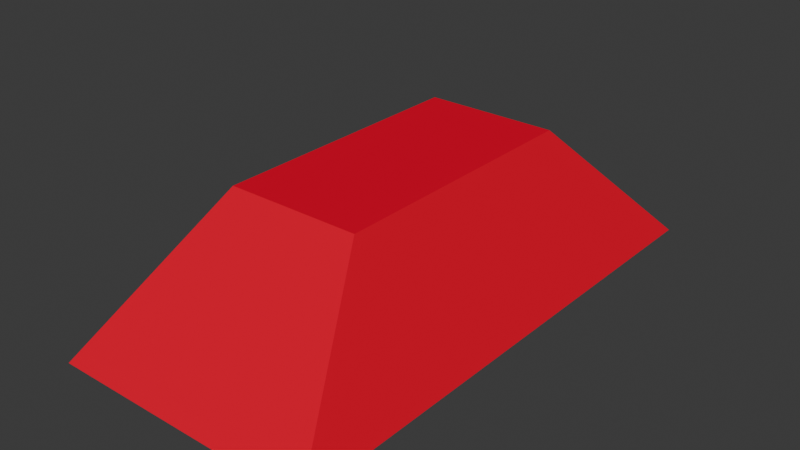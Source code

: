 # Source: pieza2Planeta5.blend  (saved by Blender 4.1.24; exported with 4.5.12 LTS)
import bpy
from mathutils import Matrix  # noqa: F401  (used for matrix-valued properties, if any)

bpy.ops.wm.read_factory_settings(use_empty=True)
scene = bpy.context.scene
scene.name = 'Scene'

# ---- collections
col_collection = bpy.data.collections.new('Collection'); scene.collection.children.link(col_collection)

# ---- materials (node trees are filled in below, after node groups)
mat_material = bpy.data.materials.new('Material')
mat_material.alpha_threshold = 0.0
mat_material.use_transparent_shadow = False
mat_material.roughness = 0.5
mat_material.line_color = (0.0, 0.0, 0.0, 1.0)

# ---- material node trees
mat_material.use_nodes = True; mat_material.node_tree.nodes.clear()
_N = mat_material.node_tree.nodes; _L = mat_material.node_tree.links
n0 = _N.new('ShaderNodeOutputMaterial'); n0.name = 'Material Output'; n0.location = (300, 300)
n1 = _N.new('ShaderNodeBsdfPrincipled'); n1.name = 'Principled BSDF'; n1.location = (10, 300)
n1.inputs[0].default_value = (0.8002, 0.0, 0.02817, 1.0)
n1.inputs[2].default_value = 1.0
n1.inputs[3].default_value = 1.0
_L.new(n1.outputs[0], n0.inputs[0])
n0.is_active_output = True

# ---- world
world_world = bpy.data.worlds.new('World'); scene.world = world_world
world_world.use_nodes = True; world_world.node_tree.nodes.clear()
_N = world_world.node_tree.nodes; _L = world_world.node_tree.links
n0 = _N.new('ShaderNodeOutputWorld'); n0.name = 'World Output'; n0.location = (300, 300)
n1 = _N.new('ShaderNodeBackground'); n1.name = 'Background'; n1.location = (10, 300)
n1.inputs[0].default_value = (0.05088, 0.05088, 0.05088, 1.0)
_L.new(n1.outputs[0], n0.inputs[0])
n0.is_active_output = True
world_world.color = (0.05088, 0.05088, 0.05088)
world_world.use_sun_shadow = False
world_world.sun_shadow_jitter_overblur = 0.0

# ---- meshes
me_cube_001 = bpy.data.meshes.new('Cube.001')
me_cube_001.from_pydata([(-1.0, -1.0, -1.0), (-0.5, -0.5, 1.0), (-1.0, 1.0, -1.0), (-0.5, 0.5, 1.0), (1.0, -1.0, -1.0), (0.5, -0.5, 1.0), (1.0, 1.0, -1.0), (0.5, 0.5, 1.0)], [], [(0, 1, 3, 2), (2, 3, 7, 6), (6, 7, 5, 4), (4, 5, 1, 0), (2, 6, 4, 0), (7, 3, 1, 5)])
_uv = me_cube_001.uv_layers.new(name='UVMap')
_uv.uv.foreach_set('vector', [0.375, 0.0, 0.625, 0.0, 0.625, 0.25, 0.375, 0.25, 0.375, 0.25, 0.625, 0.25, 0.625, 0.5, 0.375, 0.5, 0.375, 0.5, 0.625, 0.5, 0.625, 0.75, 0.375, 0.75, 0.375, 0.75, 0.625, 0.75, 0.625, 1.0, 0.375, 1.0, 0.125, 0.5, 0.375, 0.5, 0.375, 0.75, 0.125, 0.75, 0.625, 0.5, 0.875, 0.5, 0.875, 0.75, 0.625, 0.75])
me_cube_001.materials.append(mat_material)
me_cube_001.update()

# ---- objects
ob_cube = bpy.data.objects.new('Cube', me_cube_001)

# ---- transforms, parenting, visibility, modifiers, constraints
ob_cube.location = (0.0, 0.0, 0.0)
ob_cube.scale = (1.0, 2.0, 0.5)

# ---- collection membership
col_collection.objects.link(ob_cube)

# ---- scene / render settings (as saved in the file)
scene.frame_start = 1; scene.frame_end = 250; scene.frame_set(1)
scene.render.engine = 'BLENDER_EEVEE_NEXT'
scene.cycles.sampling_pattern = 'TABULATED_SOBOL'
scene.eevee.ray_tracing_options.trace_max_roughness = 0.0
bpy.context.view_layer.update()

# ---- added for rendering (the .blend has no active camera and no usable light): camera, sun
cam_auto = bpy.data.cameras.new('AutoCamera')
cam_auto.lens = 50.0
cam_auto.sensor_width = 36.0
cam_auto.clip_end = 1000.0
ob_auto_camera = bpy.data.objects.new('AutoCamera', cam_auto)
scene.collection.objects.link(ob_auto_camera)
ob_auto_camera.location = (4.23991, -5.08789, 3.39193)
ob_auto_camera.rotation_euler = (1.09748, -7.21219e-08, 0.694738)
scene.camera = ob_auto_camera
light_auto_sun = bpy.data.lights.new('AutoSun', 'SUN')
light_auto_sun.energy = 3.0
light_auto_sun.angle = 0.0523599
ob_auto_sun = bpy.data.objects.new('AutoSun', light_auto_sun)
scene.collection.objects.link(ob_auto_sun)
ob_auto_sun.rotation_euler = (0.872665, 0.174533, 0.523599)
bpy.context.view_layer.update()
